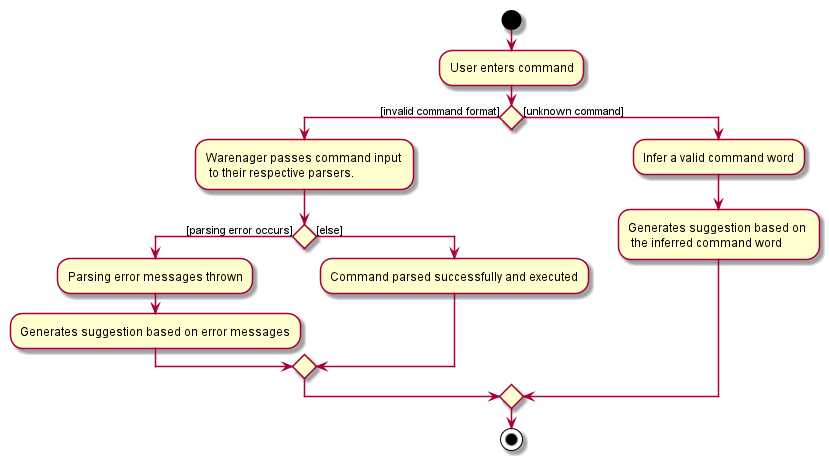

The diagram above was rendered by PlantUML. Its source (embedded in the PNG):
@startuml
start
:User enters command;


if () then ([invalid command format])
    :Warenager passes command input \n to their respective parsers.;
    if () then ([parsing error occurs])
        :Parsing error messages thrown;
        :Generates suggestion based on error messages;
    else ([else])
        :Command parsed successfully and executed;
    endif
else ([unknown command])
    :Infer a valid command word;
    :Generates suggestion based on \n the inferred command word;
endif
stop
@enduml